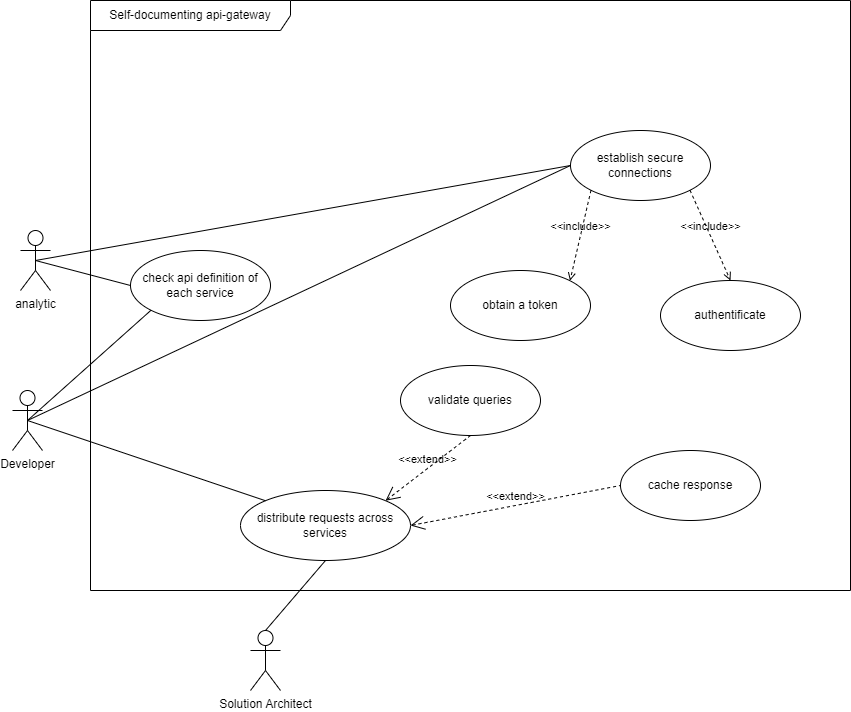

The diagram above was exported from draw.io. Its source (the exported page's mxGraphModel, read from the mxfile embedded in the PNG):
<mxGraphModel dx="1608" dy="1786" grid="1" gridSize="10" guides="1" tooltips="1" connect="1" arrows="1" fold="1" page="1" pageScale="1" pageWidth="1100" pageHeight="850" background="none" math="0" shadow="0">
  <root>
    <mxCell id="0" />
    <mxCell id="1" parent="0" />
    <mxCell id="X6y1ee8KPJKpvjaCSA1j-1" value="analytic" style="shape=umlActor;html=1;verticalLabelPosition=bottom;verticalAlign=top;align=center;" vertex="1" parent="1">
      <mxGeometry x="80" y="220" width="30" height="60" as="geometry" />
    </mxCell>
    <mxCell id="X6y1ee8KPJKpvjaCSA1j-2" value="check api definition of each service" style="ellipse;whiteSpace=wrap;html=1;" vertex="1" parent="1">
      <mxGeometry x="190" y="240" width="140" height="70" as="geometry" />
    </mxCell>
    <mxCell id="X6y1ee8KPJKpvjaCSA1j-3" value="establish secure connections" style="ellipse;whiteSpace=wrap;html=1;" vertex="1" parent="1">
      <mxGeometry x="630" y="120" width="140" height="70" as="geometry" />
    </mxCell>
    <mxCell id="X6y1ee8KPJKpvjaCSA1j-4" value="obtain a token" style="ellipse;whiteSpace=wrap;html=1;" vertex="1" parent="1">
      <mxGeometry x="510" y="260" width="140" height="70" as="geometry" />
    </mxCell>
    <mxCell id="X6y1ee8KPJKpvjaCSA1j-5" value="authentificate" style="ellipse;whiteSpace=wrap;html=1;" vertex="1" parent="1">
      <mxGeometry x="720" y="270" width="140" height="70" as="geometry" />
    </mxCell>
    <mxCell id="X6y1ee8KPJKpvjaCSA1j-6" value="validate queries" style="ellipse;whiteSpace=wrap;html=1;" vertex="1" parent="1">
      <mxGeometry x="460" y="355" width="140" height="70" as="geometry" />
    </mxCell>
    <mxCell id="X6y1ee8KPJKpvjaCSA1j-7" value="cache response" style="ellipse;whiteSpace=wrap;html=1;" vertex="1" parent="1">
      <mxGeometry x="680" y="440" width="140" height="70" as="geometry" />
    </mxCell>
    <mxCell id="X6y1ee8KPJKpvjaCSA1j-8" value="distribute requests across services" style="ellipse;whiteSpace=wrap;html=1;" vertex="1" parent="1">
      <mxGeometry x="300" y="480" width="170" height="70" as="geometry" />
    </mxCell>
    <mxCell id="X6y1ee8KPJKpvjaCSA1j-9" value="&amp;lt;&amp;lt;include&amp;gt;&amp;gt;" style="edgeStyle=none;html=1;endArrow=open;verticalAlign=bottom;dashed=1;labelBackgroundColor=none;rounded=0;exitX=0;exitY=1;exitDx=0;exitDy=0;entryX=1;entryY=0;entryDx=0;entryDy=0;" edge="1" parent="1" source="X6y1ee8KPJKpvjaCSA1j-3" target="X6y1ee8KPJKpvjaCSA1j-4">
      <mxGeometry width="160" relative="1" as="geometry">
        <mxPoint x="290" y="120" as="sourcePoint" />
        <mxPoint x="450" y="120" as="targetPoint" />
      </mxGeometry>
    </mxCell>
    <mxCell id="X6y1ee8KPJKpvjaCSA1j-10" value="&amp;lt;&amp;lt;include&amp;gt;&amp;gt;" style="edgeStyle=none;html=1;endArrow=open;verticalAlign=bottom;dashed=1;labelBackgroundColor=none;rounded=0;exitX=1;exitY=1;exitDx=0;exitDy=0;entryX=0.5;entryY=0;entryDx=0;entryDy=0;" edge="1" parent="1" source="X6y1ee8KPJKpvjaCSA1j-3" target="X6y1ee8KPJKpvjaCSA1j-5">
      <mxGeometry width="160" relative="1" as="geometry">
        <mxPoint x="810" y="230" as="sourcePoint" />
        <mxPoint x="970" y="230" as="targetPoint" />
      </mxGeometry>
    </mxCell>
    <mxCell id="X6y1ee8KPJKpvjaCSA1j-11" value="&amp;lt;&amp;lt;extend&amp;gt;&amp;gt;" style="edgeStyle=none;html=1;startArrow=open;endArrow=none;startSize=12;verticalAlign=bottom;dashed=1;labelBackgroundColor=none;rounded=0;exitX=1;exitY=0;exitDx=0;exitDy=0;entryX=0.5;entryY=1;entryDx=0;entryDy=0;" edge="1" parent="1" source="X6y1ee8KPJKpvjaCSA1j-8" target="X6y1ee8KPJKpvjaCSA1j-6">
      <mxGeometry width="160" relative="1" as="geometry">
        <mxPoint x="240" y="360" as="sourcePoint" />
        <mxPoint x="400" y="360" as="targetPoint" />
      </mxGeometry>
    </mxCell>
    <mxCell id="X6y1ee8KPJKpvjaCSA1j-12" value="&amp;lt;&amp;lt;extend&amp;gt;&amp;gt;" style="edgeStyle=none;html=1;startArrow=open;endArrow=none;startSize=12;verticalAlign=bottom;dashed=1;labelBackgroundColor=none;rounded=0;exitX=1;exitY=0.5;exitDx=0;exitDy=0;entryX=0;entryY=0.5;entryDx=0;entryDy=0;" edge="1" parent="1" source="X6y1ee8KPJKpvjaCSA1j-8" target="X6y1ee8KPJKpvjaCSA1j-7">
      <mxGeometry width="160" relative="1" as="geometry">
        <mxPoint x="470" y="515" as="sourcePoint" />
        <mxPoint x="630" y="515" as="targetPoint" />
      </mxGeometry>
    </mxCell>
    <mxCell id="X6y1ee8KPJKpvjaCSA1j-14" value="Self-documenting api-gateway" style="shape=umlFrame;whiteSpace=wrap;html=1;pointerEvents=0;width=200;height=30;" vertex="1" parent="1">
      <mxGeometry x="150" y="-10" width="760" height="590" as="geometry" />
    </mxCell>
    <mxCell id="X6y1ee8KPJKpvjaCSA1j-15" value="" style="edgeStyle=none;html=1;endArrow=none;verticalAlign=bottom;rounded=0;exitX=0.5;exitY=0.5;exitDx=0;exitDy=0;exitPerimeter=0;entryX=0;entryY=0.5;entryDx=0;entryDy=0;" edge="1" parent="1" source="X6y1ee8KPJKpvjaCSA1j-1" target="X6y1ee8KPJKpvjaCSA1j-2">
      <mxGeometry width="160" relative="1" as="geometry">
        <mxPoint x="10" y="140" as="sourcePoint" />
        <mxPoint x="170" y="140" as="targetPoint" />
      </mxGeometry>
    </mxCell>
    <mxCell id="X6y1ee8KPJKpvjaCSA1j-16" value="" style="edgeStyle=none;html=1;endArrow=none;verticalAlign=bottom;rounded=0;exitX=0.5;exitY=0.5;exitDx=0;exitDy=0;exitPerimeter=0;entryX=0;entryY=0.5;entryDx=0;entryDy=0;" edge="1" parent="1" source="X6y1ee8KPJKpvjaCSA1j-1" target="X6y1ee8KPJKpvjaCSA1j-3">
      <mxGeometry width="160" relative="1" as="geometry">
        <mxPoint x="200" y="260" as="sourcePoint" />
        <mxPoint x="340" y="150" as="targetPoint" />
      </mxGeometry>
    </mxCell>
    <mxCell id="X6y1ee8KPJKpvjaCSA1j-17" value="" style="edgeStyle=none;html=1;endArrow=none;verticalAlign=bottom;rounded=0;exitX=0.5;exitY=0.5;exitDx=0;exitDy=0;exitPerimeter=0;entryX=0;entryY=1;entryDx=0;entryDy=0;" edge="1" parent="1" source="X6y1ee8KPJKpvjaCSA1j-18" target="X6y1ee8KPJKpvjaCSA1j-2">
      <mxGeometry width="160" relative="1" as="geometry">
        <mxPoint x="-10" y="210" as="sourcePoint" />
        <mxPoint x="150" y="210" as="targetPoint" />
      </mxGeometry>
    </mxCell>
    <mxCell id="X6y1ee8KPJKpvjaCSA1j-18" value="Developer" style="shape=umlActor;html=1;verticalLabelPosition=bottom;verticalAlign=top;align=center;" vertex="1" parent="1">
      <mxGeometry x="72" y="380" width="30" height="60" as="geometry" />
    </mxCell>
    <mxCell id="X6y1ee8KPJKpvjaCSA1j-19" value="" style="edgeStyle=none;html=1;endArrow=none;verticalAlign=bottom;rounded=0;exitX=0.5;exitY=0.5;exitDx=0;exitDy=0;exitPerimeter=0;entryX=0;entryY=0;entryDx=0;entryDy=0;" edge="1" parent="1" source="X6y1ee8KPJKpvjaCSA1j-18" target="X6y1ee8KPJKpvjaCSA1j-8">
      <mxGeometry width="160" relative="1" as="geometry">
        <mxPoint x="10" y="450" as="sourcePoint" />
        <mxPoint x="170" y="450" as="targetPoint" />
      </mxGeometry>
    </mxCell>
    <mxCell id="X6y1ee8KPJKpvjaCSA1j-20" value="" style="edgeStyle=none;html=1;endArrow=none;verticalAlign=bottom;rounded=0;exitX=0.5;exitY=0.5;exitDx=0;exitDy=0;exitPerimeter=0;entryX=0;entryY=0.5;entryDx=0;entryDy=0;" edge="1" parent="1" source="X6y1ee8KPJKpvjaCSA1j-18" target="X6y1ee8KPJKpvjaCSA1j-3">
      <mxGeometry width="160" relative="1" as="geometry">
        <mxPoint y="330" as="sourcePoint" />
        <mxPoint x="160" y="330" as="targetPoint" />
      </mxGeometry>
    </mxCell>
    <mxCell id="X6y1ee8KPJKpvjaCSA1j-21" value="Solution Architect" style="shape=umlActor;html=1;verticalLabelPosition=bottom;verticalAlign=top;align=center;" vertex="1" parent="1">
      <mxGeometry x="310" y="620" width="30" height="60" as="geometry" />
    </mxCell>
    <mxCell id="X6y1ee8KPJKpvjaCSA1j-22" value="" style="edgeStyle=none;html=1;endArrow=none;verticalAlign=bottom;rounded=0;exitX=0.5;exitY=0;exitDx=0;exitDy=0;exitPerimeter=0;entryX=0.5;entryY=1;entryDx=0;entryDy=0;" edge="1" parent="1" source="X6y1ee8KPJKpvjaCSA1j-21" target="X6y1ee8KPJKpvjaCSA1j-8">
      <mxGeometry width="160" relative="1" as="geometry">
        <mxPoint x="430" y="680" as="sourcePoint" />
        <mxPoint x="590" y="680" as="targetPoint" />
      </mxGeometry>
    </mxCell>
  </root>
</mxGraphModel>